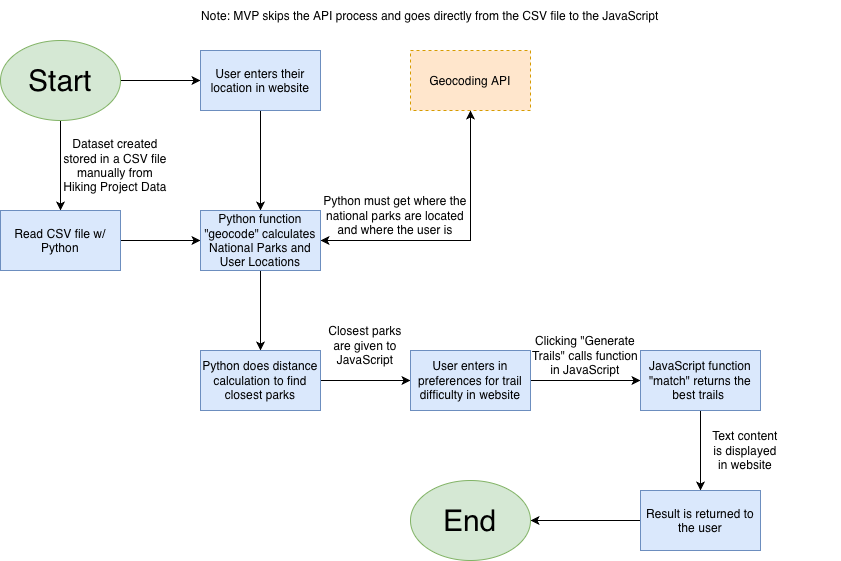

The diagram above was exported from draw.io. Its source (the exported page's mxGraphModel, read from the mxfile embedded in the PNG):
<mxGraphModel dx="1006" dy="632" grid="1" gridSize="10" guides="1" tooltips="1" connect="1" arrows="1" fold="1" page="1" pageScale="1" pageWidth="900" pageHeight="700" math="0" shadow="0">
  <root>
    <mxCell id="0" />
    <mxCell id="1" parent="0" />
    <mxCell id="npCaKs1eELXsy7HOVpRb-5" edge="1" parent="1" source="npCaKs1eELXsy7HOVpRb-1" style="edgeStyle=orthogonalEdgeStyle;rounded=0;orthogonalLoop=1;jettySize=auto;html=1;defaultLabelBackgroundColor=page;" target="npCaKs1eELXsy7HOVpRb-4" value="">
      <mxGeometry relative="1" as="geometry" />
    </mxCell>
    <mxCell id="npCaKs1eELXsy7HOVpRb-16" edge="1" parent="1" source="npCaKs1eELXsy7HOVpRb-1" style="edgeStyle=orthogonalEdgeStyle;rounded=0;orthogonalLoop=1;jettySize=auto;html=1;defaultLabelBackgroundColor=page;" target="npCaKs1eELXsy7HOVpRb-15" value="">
      <mxGeometry relative="1" as="geometry" />
    </mxCell>
    <mxCell id="npCaKs1eELXsy7HOVpRb-1" parent="1" style="ellipse;whiteSpace=wrap;html=1;shapeInside=1;fillColor=#d5e8d4;strokeColor=#82b366;" value="&lt;font style=&quot;font-size: 30px;&quot;&gt;Start&lt;/font&gt;" vertex="1">
      <mxGeometry height="80" width="120" x="40" y="40" as="geometry" />
    </mxCell>
    <mxCell id="npCaKs1eELXsy7HOVpRb-8" edge="1" parent="1" source="npCaKs1eELXsy7HOVpRb-4" style="edgeStyle=orthogonalEdgeStyle;rounded=0;orthogonalLoop=1;jettySize=auto;html=1;defaultLabelBackgroundColor=page;" target="npCaKs1eELXsy7HOVpRb-7" value="">
      <mxGeometry relative="1" as="geometry" />
    </mxCell>
    <mxCell id="npCaKs1eELXsy7HOVpRb-4" parent="1" style="whiteSpace=wrap;html=1;fillColor=#dae8fc;strokeColor=#6c8ebf;" value="&lt;font&gt;Read CSV file w/ Python&lt;/font&gt;" vertex="1">
      <mxGeometry height="60" width="120" x="40" y="210" as="geometry" />
    </mxCell>
    <mxCell id="npCaKs1eELXsy7HOVpRb-6" parent="1" style="text;html=1;whiteSpace=wrap;strokeColor=none;fillColor=none;align=center;verticalAlign=middle;rounded=0;" value="Dataset created stored in a CSV file manually from Hiking Project Data" vertex="1">
      <mxGeometry height="30" width="110" x="100" y="150" as="geometry" />
    </mxCell>
    <mxCell id="npCaKs1eELXsy7HOVpRb-12" edge="1" parent="1" source="npCaKs1eELXsy7HOVpRb-7" style="edgeStyle=orthogonalEdgeStyle;rounded=0;orthogonalLoop=1;jettySize=auto;html=1;defaultLabelBackgroundColor=page;" target="npCaKs1eELXsy7HOVpRb-11" value="">
      <mxGeometry relative="1" as="geometry" />
    </mxCell>
    <mxCell id="npCaKs1eELXsy7HOVpRb-19" edge="1" parent="1" source="npCaKs1eELXsy7HOVpRb-7" style="edgeStyle=orthogonalEdgeStyle;rounded=0;orthogonalLoop=1;jettySize=auto;html=1;defaultLabelBackgroundColor=page;" target="npCaKs1eELXsy7HOVpRb-18" value="">
      <mxGeometry relative="1" as="geometry" />
    </mxCell>
    <mxCell id="npCaKs1eELXsy7HOVpRb-7" parent="1" style="whiteSpace=wrap;html=1;fillColor=#dae8fc;strokeColor=#6c8ebf;" value="&lt;font&gt;Python function &quot;geocode&quot; calculates National Parks and User Locations&lt;/font&gt;" vertex="1">
      <mxGeometry height="60" width="120" x="240" y="210" as="geometry" />
    </mxCell>
    <mxCell id="npCaKs1eELXsy7HOVpRb-14" edge="1" parent="1" source="npCaKs1eELXsy7HOVpRb-11" style="edgeStyle=orthogonalEdgeStyle;rounded=0;orthogonalLoop=1;jettySize=auto;html=1;defaultLabelBackgroundColor=page;entryX=1;entryY=0.5;entryDx=0;entryDy=0;" target="npCaKs1eELXsy7HOVpRb-7" value="">
      <mxGeometry relative="1" x="0.0714" as="geometry">
        <Array as="points">
          <mxPoint x="510" y="240" />
        </Array>
        <mxPoint x="490" y="220" as="targetPoint" />
      </mxGeometry>
    </mxCell>
    <mxCell id="npCaKs1eELXsy7HOVpRb-11" parent="1" style="whiteSpace=wrap;html=1;fillColor=#ffe6cc;strokeColor=#d79b00;dashed=1;" value="Geocoding API" vertex="1">
      <mxGeometry height="60" width="120" x="450" y="50" as="geometry" />
    </mxCell>
    <mxCell id="npCaKs1eELXsy7HOVpRb-21" edge="1" parent="1" source="npCaKs1eELXsy7HOVpRb-15" style="edgeStyle=orthogonalEdgeStyle;rounded=0;orthogonalLoop=1;jettySize=auto;html=1;defaultLabelBackgroundColor=page;" target="npCaKs1eELXsy7HOVpRb-7" value="">
      <mxGeometry relative="1" as="geometry" />
    </mxCell>
    <mxCell id="npCaKs1eELXsy7HOVpRb-15" parent="1" style="whiteSpace=wrap;html=1;fillColor=#dae8fc;strokeColor=#6c8ebf;" value="User enters their location in website" vertex="1">
      <mxGeometry height="60" width="120" x="240" y="50" as="geometry" />
    </mxCell>
    <mxCell id="npCaKs1eELXsy7HOVpRb-24" edge="1" parent="1" source="npCaKs1eELXsy7HOVpRb-18" style="edgeStyle=orthogonalEdgeStyle;rounded=0;orthogonalLoop=1;jettySize=auto;html=1;defaultLabelBackgroundColor=page;" target="npCaKs1eELXsy7HOVpRb-23" value="">
      <mxGeometry relative="1" as="geometry" />
    </mxCell>
    <mxCell id="npCaKs1eELXsy7HOVpRb-18" parent="1" style="whiteSpace=wrap;html=1;fillColor=#dae8fc;strokeColor=#6c8ebf;" value="Python does distance calculation to find closest parks" vertex="1">
      <mxGeometry height="60" width="120" x="240" y="350" as="geometry" />
    </mxCell>
    <mxCell id="npCaKs1eELXsy7HOVpRb-22" parent="1" style="text;html=1;whiteSpace=wrap;strokeColor=none;fillColor=none;align=center;verticalAlign=middle;rounded=0;" value="Python must get where the national parks are located and where the user is" vertex="1">
      <mxGeometry height="30" width="150" x="360" y="200" as="geometry" />
    </mxCell>
    <mxCell id="npCaKs1eELXsy7HOVpRb-26" edge="1" parent="1" source="npCaKs1eELXsy7HOVpRb-23" style="edgeStyle=orthogonalEdgeStyle;rounded=0;orthogonalLoop=1;jettySize=auto;html=1;defaultLabelBackgroundColor=page;" target="npCaKs1eELXsy7HOVpRb-25" value="">
      <mxGeometry relative="1" as="geometry" />
    </mxCell>
    <mxCell id="npCaKs1eELXsy7HOVpRb-23" parent="1" style="whiteSpace=wrap;html=1;fillColor=#dae8fc;strokeColor=#6c8ebf;" value="User enters in preferences for trail difficulty in website" vertex="1">
      <mxGeometry height="60" width="120" x="450" y="350" as="geometry" />
    </mxCell>
    <mxCell id="npCaKs1eELXsy7HOVpRb-30" edge="1" parent="1" source="npCaKs1eELXsy7HOVpRb-25" style="edgeStyle=orthogonalEdgeStyle;rounded=0;orthogonalLoop=1;jettySize=auto;html=1;defaultLabelBackgroundColor=page;" target="npCaKs1eELXsy7HOVpRb-29" value="">
      <mxGeometry relative="1" as="geometry" />
    </mxCell>
    <mxCell id="npCaKs1eELXsy7HOVpRb-25" parent="1" style="whiteSpace=wrap;html=1;fillColor=#dae8fc;strokeColor=#6c8ebf;" value="JavaScript function &quot;match&quot; returns the best trails&amp;nbsp;" vertex="1">
      <mxGeometry height="60" width="120" x="680" y="350" as="geometry" />
    </mxCell>
    <mxCell id="npCaKs1eELXsy7HOVpRb-28" parent="1" style="text;html=1;whiteSpace=wrap;strokeColor=none;fillColor=none;align=center;verticalAlign=middle;rounded=0;" value="Clicking &quot;Generate Trails&quot; calls function in JavaScript" vertex="1">
      <mxGeometry height="30" width="110" x="570" y="340" as="geometry" />
    </mxCell>
    <mxCell id="npCaKs1eELXsy7HOVpRb-36" edge="1" parent="1" source="npCaKs1eELXsy7HOVpRb-29" style="edgeStyle=orthogonalEdgeStyle;rounded=0;orthogonalLoop=1;jettySize=auto;html=1;defaultLabelBackgroundColor=page;" target="npCaKs1eELXsy7HOVpRb-35" value="">
      <mxGeometry relative="1" as="geometry" />
    </mxCell>
    <mxCell id="npCaKs1eELXsy7HOVpRb-29" parent="1" style="whiteSpace=wrap;html=1;fillColor=#dae8fc;strokeColor=#6c8ebf;" value="Result is returned to the user" vertex="1">
      <mxGeometry height="60" width="120" x="680" y="490" as="geometry" />
    </mxCell>
    <mxCell id="npCaKs1eELXsy7HOVpRb-35" parent="1" style="ellipse;whiteSpace=wrap;html=1;shapeInside=1;fillColor=#d5e8d4;strokeColor=#82b366;" value="&lt;span style=&quot;font-size: 30px;&quot;&gt;End&lt;/span&gt;" vertex="1">
      <mxGeometry height="80" width="120" x="450" y="480" as="geometry" />
    </mxCell>
    <mxCell id="npCaKs1eELXsy7HOVpRb-37" parent="1" style="text;html=1;whiteSpace=wrap;strokeColor=none;fillColor=none;align=center;verticalAlign=middle;rounded=0;" value="Closest parks are given to JavaScript" vertex="1">
      <mxGeometry height="70" width="90" x="360" y="310" as="geometry" />
    </mxCell>
    <mxCell id="npCaKs1eELXsy7HOVpRb-38" parent="1" style="text;html=1;whiteSpace=wrap;strokeColor=none;fillColor=none;align=center;verticalAlign=middle;rounded=0;" value="Text content is displayed in website" vertex="1">
      <mxGeometry height="30" width="70" x="750" y="435" as="geometry" />
    </mxCell>
    <mxCell id="npCaKs1eELXsy7HOVpRb-39" parent="1" style="text;html=1;whiteSpace=wrap;strokeColor=none;fillColor=none;align=center;verticalAlign=middle;rounded=0;" value="Note: MVP skips the API process and goes directly from the CSV file to the JavaScript" vertex="1">
      <mxGeometry height="30" width="820" x="60" as="geometry" />
    </mxCell>
  </root>
</mxGraphModel>